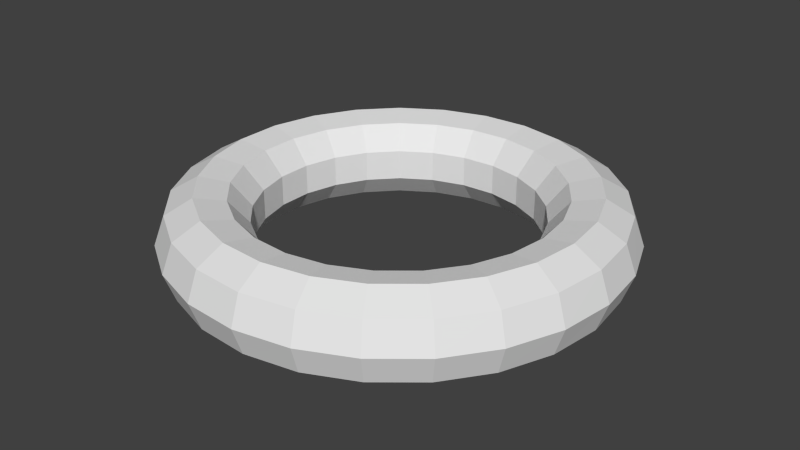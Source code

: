 # Source: LessVerticesRing.blend  (saved by Blender 2.75.0; exported with 4.5.12 LTS)
import bpy
from mathutils import Matrix  # noqa: F401  (used for matrix-valued properties, if any)

bpy.ops.wm.read_factory_settings(use_empty=True)
scene = bpy.context.scene
scene.name = 'Scene'

# ---- collections
col_collection_1 = bpy.data.collections.new('Collection 1'); scene.collection.children.link(col_collection_1)

# ---- world
world_world = bpy.data.worlds.new('World'); scene.world = world_world
world_world.color = (0.05088, 0.05088, 0.05088)
world_world.use_sun_shadow = False
world_world.sun_shadow_jitter_overblur = 0.0
world_world.cycles.sampling_method = 'MANUAL'
world_world.cycles.sample_map_resolution = 256

# ---- meshes
me_torus = bpy.data.meshes.new('Torus')
me_torus.from_pydata([(1.25, 0.0, 0.0), (1.192, 0.0, 0.1607), (1.043, 0.0, 0.2462), (0.875, 0.0, 0.2165), (0.7651, 0.0, 0.08551), (0.7651, 0.0, -0.08551), (0.875, 0.0, -0.2165), (1.043, 0.0, -0.2462), (1.192, 0.0, -0.1607), (1.211, 0.3109, 0.0), (1.154, 0.2963, 0.1607), (1.011, 0.2595, 0.2462), (0.8475, 0.2176, 0.2165), (0.741, 0.1903, 0.08551), (0.741, 0.1903, -0.08551), (0.8475, 0.2176, -0.2165), (1.011, 0.2595, -0.2462), (1.154, 0.2963, -0.1607), (1.095, 0.6022, 0.0), (1.044, 0.574, 0.1607), (0.9143, 0.5027, 0.2462), (0.7668, 0.4215, 0.2165), (0.6704, 0.3686, 0.08551), (0.6704, 0.3686, -0.08551), (0.7668, 0.4215, -0.2165), (0.9143, 0.5027, -0.2462), (1.044, 0.574, -0.1607), (0.9112, 0.8557, 0.0), (0.8686, 0.8156, 0.1607), (0.7606, 0.7143, 0.2462), (0.6378, 0.599, 0.2165), (0.5577, 0.5237, 0.08551), (0.5577, 0.5237, -0.08551), (0.6378, 0.599, -0.2165), (0.7606, 0.7143, -0.2462), (0.8686, 0.8156, -0.1607), (0.6698, 1.055, 0.0), (0.6384, 1.006, 0.1607), (0.5591, 0.881, 0.2462), (0.4688, 0.7388, 0.2165), (0.4099, 0.646, 0.08551), (0.4099, 0.646, -0.08551), (0.4688, 0.7388, -0.2165), (0.5591, 0.881, -0.2462), (0.6384, 1.006, -0.1607), (0.3863, 1.189, 0.0), (0.3682, 1.133, 0.1607), (0.3224, 0.9923, 0.2462), (0.2704, 0.8322, 0.2165), (0.2364, 0.7276, 0.08551), (0.2364, 0.7276, -0.08551), (0.2704, 0.8322, -0.2165), (0.3224, 0.9923, -0.2462), (0.3682, 1.133, -0.1607), (0.07849, 1.248, 0.0), (0.07482, 1.189, 0.1607), (0.06552, 1.041, 0.2462), (0.05494, 0.8733, 0.2165), (0.04804, 0.7636, 0.08551), (0.04804, 0.7636, -0.08551), (0.05494, 0.8733, -0.2165), (0.06552, 1.041, -0.2462), (0.07482, 1.189, -0.1607), (-0.2342, 1.228, 0.0), (-0.2233, 1.17, 0.1607), (-0.1955, 1.025, 0.2462), (-0.164, 0.8595, 0.2165), (-0.1434, 0.7515, 0.08551), (-0.1434, 0.7515, -0.08551), (-0.164, 0.8595, -0.2165), (-0.1955, 1.025, -0.2462), (-0.2233, 1.17, -0.1607), (-0.5322, 1.131, 0.0), (-0.5073, 1.078, 0.1607), (-0.4443, 0.9441, 0.2462), (-0.3726, 0.7917, 0.2165), (-0.3258, 0.6923, 0.08551), (-0.3258, 0.6923, -0.08551), (-0.3726, 0.7917, -0.2165), (-0.4443, 0.9441, -0.2462), (-0.5073, 1.078, -0.1607), (-0.7968, 0.9631, 0.0), (-0.7595, 0.9181, 0.1607), (-0.6651, 0.804, 0.2462), (-0.5577, 0.6742, 0.2165), (-0.4877, 0.5895, 0.08551), (-0.4877, 0.5895, -0.08551), (-0.5577, 0.6742, -0.2165), (-0.6651, 0.804, -0.2462), (-0.7595, 0.9181, -0.1607), (-1.011, 0.7347, 0.0), (-0.964, 0.7004, 0.1607), (-0.8441, 0.6133, 0.2462), (-0.7079, 0.5143, 0.2165), (-0.619, 0.4497, 0.08551), (-0.619, 0.4497, -0.08551), (-0.7079, 0.5143, -0.2165), (-0.8441, 0.6133, -0.2462), (-0.964, 0.7004, -0.1607), (-1.162, 0.4602, 0.0), (-1.108, 0.4386, 0.1607), (-0.9701, 0.3841, 0.2462), (-0.8136, 0.3221, 0.2165), (-0.7114, 0.2816, 0.08551), (-0.7114, 0.2816, -0.08551), (-0.8136, 0.3221, -0.2165), (-0.9701, 0.3841, -0.2462), (-1.108, 0.4386, -0.1607), (-1.24, 0.1567, 0.0), (-1.182, 0.1493, 0.1607), (-1.035, 0.1308, 0.2462), (-0.8681, 0.1097, 0.2165), (-0.759, 0.09589, 0.08551), (-0.759, 0.09589, -0.08551), (-0.8681, 0.1097, -0.2165), (-1.035, 0.1308, -0.2462), (-1.182, 0.1493, -0.1607), (-1.24, -0.1567, 0.0), (-1.182, -0.1493, 0.1607), (-1.035, -0.1308, 0.2462), (-0.8681, -0.1097, 0.2165), (-0.759, -0.09589, 0.08551), (-0.759, -0.09589, -0.08551), (-0.8681, -0.1097, -0.2165), (-1.035, -0.1308, -0.2462), (-1.182, -0.1493, -0.1607), (-1.162, -0.4602, 0.0), (-1.108, -0.4386, 0.1607), (-0.9701, -0.3841, 0.2462), (-0.8136, -0.3221, 0.2165), (-0.7114, -0.2816, 0.08551), (-0.7114, -0.2816, -0.08551), (-0.8136, -0.3221, -0.2165), (-0.9701, -0.3841, -0.2462), (-1.108, -0.4386, -0.1607), (-1.011, -0.7347, 0.0), (-0.964, -0.7004, 0.1607), (-0.8441, -0.6133, 0.2462), (-0.7079, -0.5143, 0.2165), (-0.619, -0.4497, 0.08551), (-0.619, -0.4497, -0.08551), (-0.7079, -0.5143, -0.2165), (-0.8441, -0.6133, -0.2462), (-0.964, -0.7004, -0.1607), (-0.7968, -0.9631, 0.0), (-0.7595, -0.9181, 0.1607), (-0.6651, -0.804, 0.2462), (-0.5577, -0.6742, 0.2165), (-0.4877, -0.5895, 0.08551), (-0.4877, -0.5895, -0.08551), (-0.5577, -0.6742, -0.2165), (-0.6651, -0.804, -0.2462), (-0.7595, -0.9181, -0.1607), (-0.5322, -1.131, 0.0), (-0.5073, -1.078, 0.1607), (-0.4443, -0.9441, 0.2462), (-0.3726, -0.7917, 0.2165), (-0.3258, -0.6923, 0.08551), (-0.3258, -0.6923, -0.08551), (-0.3726, -0.7917, -0.2165), (-0.4443, -0.9441, -0.2462), (-0.5073, -1.078, -0.1607), (-0.2342, -1.228, 0.0), (-0.2233, -1.17, 0.1607), (-0.1955, -1.025, 0.2462), (-0.164, -0.8595, 0.2165), (-0.1434, -0.7515, 0.08551), (-0.1434, -0.7515, -0.08551), (-0.164, -0.8595, -0.2165), (-0.1955, -1.025, -0.2462), (-0.2233, -1.17, -0.1607), (0.07849, -1.248, 0.0), (0.07482, -1.189, 0.1607), (0.06552, -1.041, 0.2462), (0.05494, -0.8733, 0.2165), (0.04804, -0.7636, 0.08551), (0.04804, -0.7636, -0.08551), (0.05494, -0.8733, -0.2165), (0.06552, -1.041, -0.2462), (0.07482, -1.189, -0.1607), (0.3863, -1.189, 0.0), (0.3682, -1.133, 0.1607), (0.3224, -0.9923, 0.2462), (0.2704, -0.8322, 0.2165), (0.2364, -0.7276, 0.08551), (0.2364, -0.7276, -0.08551), (0.2704, -0.8322, -0.2165), (0.3224, -0.9923, -0.2462), (0.3682, -1.133, -0.1607), (0.6698, -1.055, 0.0), (0.6384, -1.006, 0.1607), (0.5591, -0.881, 0.2462), (0.4688, -0.7388, 0.2165), (0.4099, -0.646, 0.08551), (0.4099, -0.646, -0.08551), (0.4688, -0.7388, -0.2165), (0.5591, -0.881, -0.2462), (0.6384, -1.006, -0.1607), (0.9112, -0.8557, 0.0), (0.8686, -0.8156, 0.1607), (0.7606, -0.7143, 0.2462), (0.6378, -0.599, 0.2165), (0.5577, -0.5237, 0.08551), (0.5577, -0.5237, -0.08551), (0.6378, -0.599, -0.2165), (0.7606, -0.7143, -0.2462), (0.8686, -0.8156, -0.1607), (1.095, -0.6022, 0.0), (1.044, -0.574, 0.1607), (0.9143, -0.5027, 0.2462), (0.7668, -0.4215, 0.2165), (0.6704, -0.3686, 0.08551), (0.6704, -0.3686, -0.08551), (0.7668, -0.4215, -0.2165), (0.9143, -0.5027, -0.2462), (1.044, -0.574, -0.1607), (1.211, -0.3109, 0.0), (1.154, -0.2963, 0.1607), (1.011, -0.2595, 0.2462), (0.8475, -0.2176, 0.2165), (0.741, -0.1903, 0.08551), (0.741, -0.1903, -0.08551), (0.8475, -0.2176, -0.2165), (1.011, -0.2595, -0.2462), (1.154, -0.2963, -0.1607)], [], [(0, 9, 10, 1), (1, 10, 11, 2), (2, 11, 12, 3), (3, 12, 13, 4), (4, 13, 14, 5), (5, 14, 15, 6), (6, 15, 16, 7), (7, 16, 17, 8), (0, 8, 17, 9), (9, 18, 19, 10), (10, 19, 20, 11), (11, 20, 21, 12), (12, 21, 22, 13), (13, 22, 23, 14), (14, 23, 24, 15), (15, 24, 25, 16), (16, 25, 26, 17), (17, 26, 18, 9), (18, 27, 28, 19), (19, 28, 29, 20), (20, 29, 30, 21), (21, 30, 31, 22), (22, 31, 32, 23), (23, 32, 33, 24), (24, 33, 34, 25), (25, 34, 35, 26), (26, 35, 27, 18), (27, 36, 37, 28), (28, 37, 38, 29), (29, 38, 39, 30), (30, 39, 40, 31), (31, 40, 41, 32), (32, 41, 42, 33), (33, 42, 43, 34), (34, 43, 44, 35), (35, 44, 36, 27), (36, 45, 46, 37), (37, 46, 47, 38), (38, 47, 48, 39), (39, 48, 49, 40), (40, 49, 50, 41), (41, 50, 51, 42), (42, 51, 52, 43), (43, 52, 53, 44), (44, 53, 45, 36), (45, 54, 55, 46), (46, 55, 56, 47), (47, 56, 57, 48), (48, 57, 58, 49), (49, 58, 59, 50), (50, 59, 60, 51), (51, 60, 61, 52), (52, 61, 62, 53), (53, 62, 54, 45), (54, 63, 64, 55), (55, 64, 65, 56), (56, 65, 66, 57), (57, 66, 67, 58), (58, 67, 68, 59), (59, 68, 69, 60), (60, 69, 70, 61), (61, 70, 71, 62), (62, 71, 63, 54), (63, 72, 73, 64), (64, 73, 74, 65), (65, 74, 75, 66), (66, 75, 76, 67), (67, 76, 77, 68), (68, 77, 78, 69), (69, 78, 79, 70), (70, 79, 80, 71), (71, 80, 72, 63), (72, 81, 82, 73), (73, 82, 83, 74), (74, 83, 84, 75), (75, 84, 85, 76), (76, 85, 86, 77), (77, 86, 87, 78), (78, 87, 88, 79), (79, 88, 89, 80), (80, 89, 81, 72), (81, 90, 91, 82), (82, 91, 92, 83), (83, 92, 93, 84), (84, 93, 94, 85), (85, 94, 95, 86), (86, 95, 96, 87), (87, 96, 97, 88), (88, 97, 98, 89), (89, 98, 90, 81), (90, 99, 100, 91), (91, 100, 101, 92), (92, 101, 102, 93), (93, 102, 103, 94), (94, 103, 104, 95), (95, 104, 105, 96), (96, 105, 106, 97), (97, 106, 107, 98), (98, 107, 99, 90), (99, 108, 109, 100), (100, 109, 110, 101), (101, 110, 111, 102), (102, 111, 112, 103), (103, 112, 113, 104), (104, 113, 114, 105), (105, 114, 115, 106), (106, 115, 116, 107), (107, 116, 108, 99), (108, 117, 118, 109), (109, 118, 119, 110), (110, 119, 120, 111), (111, 120, 121, 112), (112, 121, 122, 113), (113, 122, 123, 114), (114, 123, 124, 115), (115, 124, 125, 116), (116, 125, 117, 108), (117, 126, 127, 118), (118, 127, 128, 119), (119, 128, 129, 120), (120, 129, 130, 121), (121, 130, 131, 122), (122, 131, 132, 123), (123, 132, 133, 124), (124, 133, 134, 125), (125, 134, 126, 117), (126, 135, 136, 127), (127, 136, 137, 128), (128, 137, 138, 129), (129, 138, 139, 130), (130, 139, 140, 131), (131, 140, 141, 132), (132, 141, 142, 133), (133, 142, 143, 134), (134, 143, 135, 126), (135, 144, 145, 136), (136, 145, 146, 137), (137, 146, 147, 138), (138, 147, 148, 139), (139, 148, 149, 140), (140, 149, 150, 141), (141, 150, 151, 142), (142, 151, 152, 143), (143, 152, 144, 135), (144, 153, 154, 145), (145, 154, 155, 146), (146, 155, 156, 147), (147, 156, 157, 148), (148, 157, 158, 149), (149, 158, 159, 150), (150, 159, 160, 151), (151, 160, 161, 152), (152, 161, 153, 144), (153, 162, 163, 154), (154, 163, 164, 155), (155, 164, 165, 156), (156, 165, 166, 157), (157, 166, 167, 158), (158, 167, 168, 159), (159, 168, 169, 160), (160, 169, 170, 161), (161, 170, 162, 153), (162, 171, 172, 163), (163, 172, 173, 164), (164, 173, 174, 165), (165, 174, 175, 166), (166, 175, 176, 167), (167, 176, 177, 168), (168, 177, 178, 169), (169, 178, 179, 170), (170, 179, 171, 162), (171, 180, 181, 172), (172, 181, 182, 173), (173, 182, 183, 174), (174, 183, 184, 175), (175, 184, 185, 176), (176, 185, 186, 177), (177, 186, 187, 178), (178, 187, 188, 179), (179, 188, 180, 171), (180, 189, 190, 181), (181, 190, 191, 182), (182, 191, 192, 183), (183, 192, 193, 184), (184, 193, 194, 185), (185, 194, 195, 186), (186, 195, 196, 187), (187, 196, 197, 188), (188, 197, 189, 180), (189, 198, 199, 190), (190, 199, 200, 191), (191, 200, 201, 192), (192, 201, 202, 193), (193, 202, 203, 194), (194, 203, 204, 195), (195, 204, 205, 196), (196, 205, 206, 197), (197, 206, 198, 189), (198, 207, 208, 199), (199, 208, 209, 200), (200, 209, 210, 201), (201, 210, 211, 202), (202, 211, 212, 203), (203, 212, 213, 204), (204, 213, 214, 205), (205, 214, 215, 206), (206, 215, 207, 198), (207, 216, 217, 208), (208, 217, 218, 209), (209, 218, 219, 210), (210, 219, 220, 211), (211, 220, 221, 212), (212, 221, 222, 213), (213, 222, 223, 214), (214, 223, 224, 215), (215, 224, 216, 207), (216, 0, 1, 217), (217, 1, 2, 218), (218, 2, 3, 219), (219, 3, 4, 220), (220, 4, 5, 221), (221, 5, 6, 222), (222, 6, 7, 223), (223, 7, 8, 224), (224, 8, 0, 216)])
me_torus.use_remesh_preserve_volume = False
me_torus.use_remesh_preserve_attributes = False
me_torus.use_mirror_vertex_groups = False
me_torus.update()

# ---- objects
ob_torus = bpy.data.objects.new('Torus', me_torus)

# ---- transforms, parenting, visibility, modifiers, constraints
ob_torus.location = (0.0, 0.0, 0.0)
ob_torus.lineart.crease_threshold = 0.0

# ---- collection membership
col_collection_1.objects.link(ob_torus)

# ---- scene / render settings (as saved in the file)
scene.frame_start = 1; scene.frame_end = 250; scene.frame_set(1)
scene.render.engine = 'BLENDER_EEVEE_NEXT'
scene.render.resolution_percentage = 50
scene.render.dither_intensity = 0.0
scene.cycles.use_denoising = False
scene.cycles.samples = 10
scene.cycles.sampling_pattern = 'TABULATED_SOBOL'
scene.cycles.light_sampling_threshold = 0.0
scene.cycles.use_adaptive_sampling = False
scene.cycles.use_light_tree = False
scene.cycles.blur_glossy = 0.0
scene.cycles.pixel_filter_type = 'GAUSSIAN'
scene.cycles.sample_clamp_indirect = 0.0
scene.view_settings.view_transform = 'Standard'
bpy.context.view_layer.update()

# ---- added for rendering (the .blend has no active camera and no usable light): camera, sun
cam_auto = bpy.data.cameras.new('AutoCamera')
cam_auto.lens = 50.0
cam_auto.sensor_width = 36.0
cam_auto.clip_end = 1000.0
ob_auto_camera = bpy.data.objects.new('AutoCamera', cam_auto)
scene.collection.objects.link(ob_auto_camera)
ob_auto_camera.location = (3.29808, -3.95179, 2.63452)
ob_auto_camera.rotation_euler = (1.09748, -7.21219e-08, 0.694738)
scene.camera = ob_auto_camera
light_auto_sun = bpy.data.lights.new('AutoSun', 'SUN')
light_auto_sun.energy = 3.0
light_auto_sun.angle = 0.0523599
ob_auto_sun = bpy.data.objects.new('AutoSun', light_auto_sun)
scene.collection.objects.link(ob_auto_sun)
ob_auto_sun.rotation_euler = (0.872665, 0.174533, 0.523599)
bpy.context.view_layer.update()
